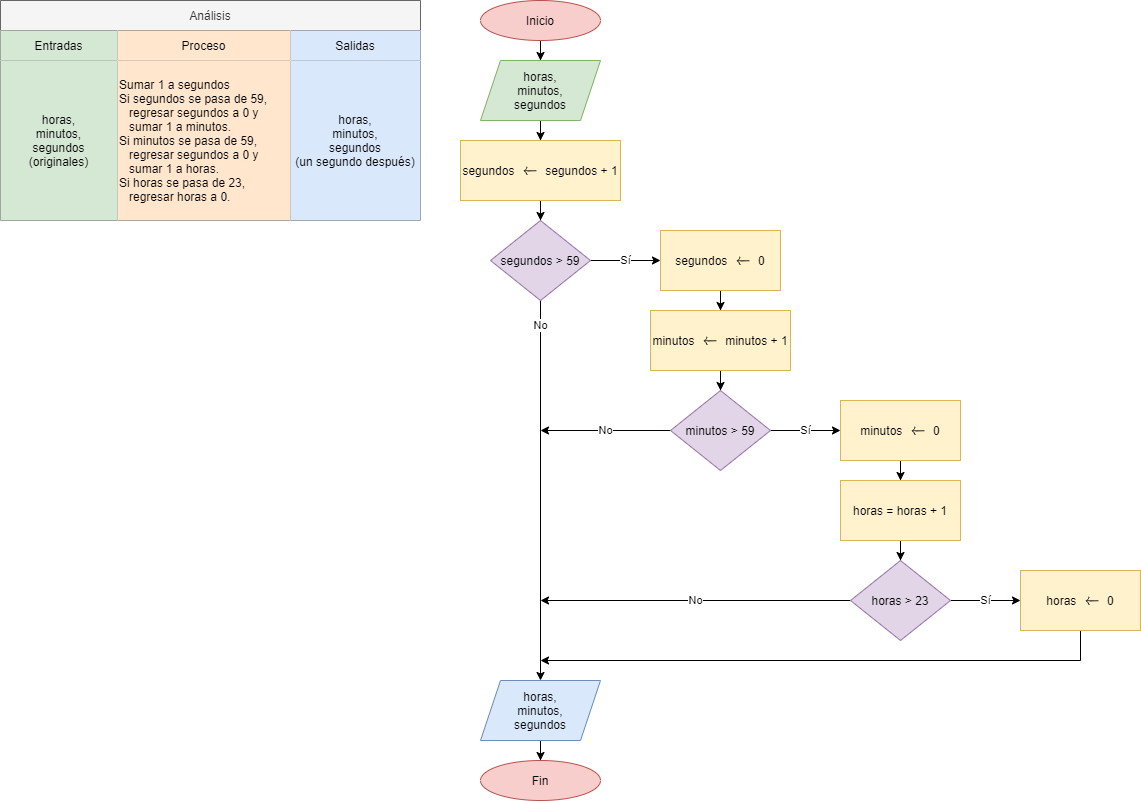

The diagram above was exported from draw.io. Its source (the exported page's mxGraphModel, read from the mxfile embedded in the PNG):
<mxGraphModel dx="1336" dy="539" grid="1" gridSize="10" guides="1" tooltips="1" connect="1" arrows="1" fold="1" page="1" pageScale="1" pageWidth="850" pageHeight="1100" math="1" shadow="0">
  <root>
    <mxCell id="0" />
    <mxCell id="1" parent="0" />
    <mxCell id="UfHWgThy5PjR0i4prVAl-19" value="Análisis" style="shape=table;html=1;whiteSpace=wrap;startSize=30;container=1;collapsible=0;childLayout=tableLayout;fillColor=#f5f5f5;strokeColor=#666666;fontColor=#333333;" parent="1" vertex="1">
      <mxGeometry x="-440" y="20" width="420" height="220" as="geometry" />
    </mxCell>
    <mxCell id="UfHWgThy5PjR0i4prVAl-20" value="" style="shape=partialRectangle;html=1;whiteSpace=wrap;collapsible=0;dropTarget=0;pointerEvents=0;fillColor=none;top=0;left=0;bottom=0;right=0;points=[[0,0.5],[1,0.5]];portConstraint=eastwest;" parent="UfHWgThy5PjR0i4prVAl-19" vertex="1">
      <mxGeometry y="30" width="420" height="30" as="geometry" />
    </mxCell>
    <mxCell id="UfHWgThy5PjR0i4prVAl-21" value="Entradas" style="shape=partialRectangle;html=1;whiteSpace=wrap;connectable=0;overflow=hidden;fillColor=#d5e8d4;top=0;left=0;bottom=0;right=0;strokeColor=#82b366;" parent="UfHWgThy5PjR0i4prVAl-20" vertex="1">
      <mxGeometry width="117" height="30" as="geometry" />
    </mxCell>
    <mxCell id="UfHWgThy5PjR0i4prVAl-22" value="Proceso" style="shape=partialRectangle;html=1;whiteSpace=wrap;connectable=0;overflow=hidden;fillColor=#ffe6cc;top=0;left=0;bottom=0;right=0;strokeColor=#d79b00;" parent="UfHWgThy5PjR0i4prVAl-20" vertex="1">
      <mxGeometry x="117" width="173" height="30" as="geometry" />
    </mxCell>
    <mxCell id="UfHWgThy5PjR0i4prVAl-23" value="Salidas" style="shape=partialRectangle;html=1;whiteSpace=wrap;connectable=0;overflow=hidden;fillColor=#dae8fc;top=0;left=0;bottom=0;right=0;strokeColor=#6c8ebf;" parent="UfHWgThy5PjR0i4prVAl-20" vertex="1">
      <mxGeometry x="290" width="130" height="30" as="geometry" />
    </mxCell>
    <mxCell id="UfHWgThy5PjR0i4prVAl-24" value="" style="shape=partialRectangle;html=1;whiteSpace=wrap;collapsible=0;dropTarget=0;pointerEvents=0;fillColor=none;top=0;left=0;bottom=0;right=0;points=[[0,0.5],[1,0.5]];portConstraint=eastwest;" parent="UfHWgThy5PjR0i4prVAl-19" vertex="1">
      <mxGeometry y="60" width="420" height="160" as="geometry" />
    </mxCell>
    <mxCell id="UfHWgThy5PjR0i4prVAl-25" value="horas,&lt;br&gt;minutos,&lt;br&gt;segundos&lt;br&gt;(originales)" style="shape=partialRectangle;html=1;whiteSpace=wrap;connectable=0;overflow=hidden;fillColor=#d5e8d4;top=0;left=0;bottom=0;right=0;strokeColor=#82b366;" parent="UfHWgThy5PjR0i4prVAl-24" vertex="1">
      <mxGeometry width="117" height="160" as="geometry" />
    </mxCell>
    <mxCell id="UfHWgThy5PjR0i4prVAl-26" value="Sumar 1 a segundos&lt;br&gt;Si segundos se pasa de 59,&lt;br&gt;&amp;nbsp; &amp;nbsp;regresar segundos a 0 y&lt;br&gt;&amp;nbsp; &amp;nbsp;sumar 1 a minutos.&lt;br&gt;Si minutos se pasa de 59,&lt;br&gt;&amp;nbsp; &amp;nbsp;regresar segundos a 0 y&lt;br&gt;&amp;nbsp; &amp;nbsp;sumar 1 a horas.&lt;br&gt;Si horas se pasa de 23,&lt;br&gt;&amp;nbsp; &amp;nbsp;regresar horas a 0." style="shape=partialRectangle;html=1;whiteSpace=wrap;connectable=0;overflow=hidden;fillColor=#ffe6cc;top=0;left=0;bottom=0;right=0;align=left;strokeColor=#d79b00;" parent="UfHWgThy5PjR0i4prVAl-24" vertex="1">
      <mxGeometry x="117" width="173" height="160" as="geometry" />
    </mxCell>
    <mxCell id="UfHWgThy5PjR0i4prVAl-27" value="horas,&lt;br&gt;minutos,&lt;br&gt;segundos&lt;br&gt;(un segundo después)" style="shape=partialRectangle;html=1;whiteSpace=wrap;connectable=0;overflow=hidden;fillColor=#dae8fc;top=0;left=0;bottom=0;right=0;strokeColor=#6c8ebf;" parent="UfHWgThy5PjR0i4prVAl-24" vertex="1">
      <mxGeometry x="290" width="130" height="160" as="geometry" />
    </mxCell>
    <mxCell id="UfHWgThy5PjR0i4prVAl-36" value="" style="edgeStyle=orthogonalEdgeStyle;rounded=0;orthogonalLoop=1;jettySize=auto;html=1;" parent="1" source="UfHWgThy5PjR0i4prVAl-34" target="UfHWgThy5PjR0i4prVAl-35" edge="1">
      <mxGeometry relative="1" as="geometry" />
    </mxCell>
    <mxCell id="UfHWgThy5PjR0i4prVAl-34" value="Inicio" style="ellipse;whiteSpace=wrap;html=1;fillColor=#f8cecc;strokeColor=#b85450;" parent="1" vertex="1">
      <mxGeometry x="40" y="20" width="120" height="40" as="geometry" />
    </mxCell>
    <mxCell id="UfHWgThy5PjR0i4prVAl-38" value="" style="edgeStyle=orthogonalEdgeStyle;rounded=0;orthogonalLoop=1;jettySize=auto;html=1;" parent="1" source="UfHWgThy5PjR0i4prVAl-35" target="UfHWgThy5PjR0i4prVAl-37" edge="1">
      <mxGeometry relative="1" as="geometry" />
    </mxCell>
    <mxCell id="UfHWgThy5PjR0i4prVAl-35" value="horas,&lt;br&gt;minutos,&lt;br&gt;segundos" style="shape=parallelogram;perimeter=parallelogramPerimeter;whiteSpace=wrap;html=1;fixedSize=1;fillColor=#d5e8d4;strokeColor=#82b366;" parent="1" vertex="1">
      <mxGeometry x="40" y="80" width="120" height="60" as="geometry" />
    </mxCell>
    <mxCell id="3" value="" style="edgeStyle=orthogonalEdgeStyle;rounded=0;orthogonalLoop=1;jettySize=auto;html=1;" edge="1" parent="1" source="UfHWgThy5PjR0i4prVAl-37" target="2">
      <mxGeometry relative="1" as="geometry" />
    </mxCell>
    <mxCell id="UfHWgThy5PjR0i4prVAl-37" value="segundos `larr` segundos + 1" style="whiteSpace=wrap;html=1;fillColor=#fff2cc;strokeColor=#d6b656;" parent="1" vertex="1">
      <mxGeometry x="20" y="160" width="160" height="60" as="geometry" />
    </mxCell>
    <mxCell id="UfHWgThy5PjR0i4prVAl-42" value="" style="edgeStyle=orthogonalEdgeStyle;rounded=0;orthogonalLoop=1;jettySize=auto;html=1;" parent="1" source="UfHWgThy5PjR0i4prVAl-39" target="UfHWgThy5PjR0i4prVAl-41" edge="1">
      <mxGeometry relative="1" as="geometry" />
    </mxCell>
    <mxCell id="UfHWgThy5PjR0i4prVAl-39" value="horas,&lt;br&gt;minutos,&lt;br&gt;segundos" style="shape=parallelogram;perimeter=parallelogramPerimeter;whiteSpace=wrap;html=1;fixedSize=1;fillColor=#dae8fc;strokeColor=#6c8ebf;" parent="1" vertex="1">
      <mxGeometry x="40" y="700" width="120" height="60" as="geometry" />
    </mxCell>
    <mxCell id="UfHWgThy5PjR0i4prVAl-41" value="Fin" style="ellipse;whiteSpace=wrap;html=1;fillColor=#f8cecc;strokeColor=#b85450;" parent="1" vertex="1">
      <mxGeometry x="40" y="780" width="120" height="40" as="geometry" />
    </mxCell>
    <mxCell id="5" value="Sí" style="edgeStyle=orthogonalEdgeStyle;rounded=0;orthogonalLoop=1;jettySize=auto;html=1;" edge="1" parent="1" source="2" target="4">
      <mxGeometry relative="1" as="geometry" />
    </mxCell>
    <mxCell id="20" value="No" style="edgeStyle=orthogonalEdgeStyle;rounded=0;orthogonalLoop=1;jettySize=auto;html=1;exitX=0.5;exitY=1;exitDx=0;exitDy=0;entryX=0.5;entryY=0;entryDx=0;entryDy=0;" edge="1" parent="1" source="2" target="UfHWgThy5PjR0i4prVAl-39">
      <mxGeometry x="-0.8696" relative="1" as="geometry">
        <mxPoint as="offset" />
      </mxGeometry>
    </mxCell>
    <mxCell id="2" value="segundos &amp;gt; 59" style="rhombus;whiteSpace=wrap;html=1;fillColor=#e1d5e7;strokeColor=#9673a6;" vertex="1" parent="1">
      <mxGeometry x="50" y="240" width="100" height="80" as="geometry" />
    </mxCell>
    <mxCell id="7" value="" style="edgeStyle=orthogonalEdgeStyle;rounded=0;orthogonalLoop=1;jettySize=auto;html=1;" edge="1" parent="1" source="4" target="6">
      <mxGeometry relative="1" as="geometry" />
    </mxCell>
    <mxCell id="4" value="segundos `larr` 0" style="whiteSpace=wrap;html=1;fillColor=#fff2cc;strokeColor=#d6b656;" vertex="1" parent="1">
      <mxGeometry x="220" y="250" width="120" height="60" as="geometry" />
    </mxCell>
    <mxCell id="9" value="" style="edgeStyle=orthogonalEdgeStyle;rounded=0;orthogonalLoop=1;jettySize=auto;html=1;" edge="1" parent="1" source="6" target="8">
      <mxGeometry relative="1" as="geometry" />
    </mxCell>
    <mxCell id="6" value="minutos `larr` minutos + 1" style="whiteSpace=wrap;html=1;fillColor=#fff2cc;strokeColor=#d6b656;" vertex="1" parent="1">
      <mxGeometry x="210" y="330" width="140" height="60" as="geometry" />
    </mxCell>
    <mxCell id="11" value="Sí" style="edgeStyle=orthogonalEdgeStyle;rounded=0;orthogonalLoop=1;jettySize=auto;html=1;" edge="1" parent="1" source="8" target="10">
      <mxGeometry relative="1" as="geometry" />
    </mxCell>
    <mxCell id="19" value="No" style="edgeStyle=orthogonalEdgeStyle;rounded=0;orthogonalLoop=1;jettySize=auto;html=1;exitX=0;exitY=0.5;exitDx=0;exitDy=0;" edge="1" parent="1" source="8">
      <mxGeometry relative="1" as="geometry">
        <mxPoint x="100" y="450" as="targetPoint" />
      </mxGeometry>
    </mxCell>
    <mxCell id="8" value="minutos &amp;gt; 59" style="rhombus;whiteSpace=wrap;html=1;fillColor=#e1d5e7;strokeColor=#9673a6;" vertex="1" parent="1">
      <mxGeometry x="230" y="410" width="100" height="80" as="geometry" />
    </mxCell>
    <mxCell id="13" value="" style="edgeStyle=orthogonalEdgeStyle;rounded=0;orthogonalLoop=1;jettySize=auto;html=1;" edge="1" parent="1" source="10" target="12">
      <mxGeometry relative="1" as="geometry" />
    </mxCell>
    <mxCell id="10" value="minutos `larr` 0" style="whiteSpace=wrap;html=1;fillColor=#fff2cc;strokeColor=#d6b656;" vertex="1" parent="1">
      <mxGeometry x="400" y="420" width="120" height="60" as="geometry" />
    </mxCell>
    <mxCell id="15" value="" style="edgeStyle=orthogonalEdgeStyle;rounded=0;orthogonalLoop=1;jettySize=auto;html=1;" edge="1" parent="1" source="12" target="14">
      <mxGeometry relative="1" as="geometry" />
    </mxCell>
    <mxCell id="12" value="horas = horas + 1" style="whiteSpace=wrap;html=1;fillColor=#fff2cc;strokeColor=#d6b656;" vertex="1" parent="1">
      <mxGeometry x="400" y="500" width="120" height="60" as="geometry" />
    </mxCell>
    <mxCell id="17" value="Sí" style="edgeStyle=orthogonalEdgeStyle;rounded=0;orthogonalLoop=1;jettySize=auto;html=1;" edge="1" parent="1" source="14" target="16">
      <mxGeometry relative="1" as="geometry" />
    </mxCell>
    <mxCell id="18" value="No" style="edgeStyle=orthogonalEdgeStyle;rounded=0;orthogonalLoop=1;jettySize=auto;html=1;exitX=0;exitY=0.5;exitDx=0;exitDy=0;" edge="1" parent="1" source="14">
      <mxGeometry relative="1" as="geometry">
        <mxPoint x="100" y="620" as="targetPoint" />
      </mxGeometry>
    </mxCell>
    <mxCell id="14" value="horas &amp;gt; 23" style="rhombus;whiteSpace=wrap;html=1;fillColor=#e1d5e7;strokeColor=#9673a6;" vertex="1" parent="1">
      <mxGeometry x="410" y="580" width="100" height="80" as="geometry" />
    </mxCell>
    <mxCell id="22" style="edgeStyle=orthogonalEdgeStyle;rounded=0;orthogonalLoop=1;jettySize=auto;html=1;exitX=0.5;exitY=1;exitDx=0;exitDy=0;" edge="1" parent="1" source="16">
      <mxGeometry relative="1" as="geometry">
        <mxPoint x="100" y="680" as="targetPoint" />
        <Array as="points">
          <mxPoint x="640" y="680" />
        </Array>
      </mxGeometry>
    </mxCell>
    <mxCell id="16" value="horas `larr` 0" style="whiteSpace=wrap;html=1;fillColor=#fff2cc;strokeColor=#d6b656;" vertex="1" parent="1">
      <mxGeometry x="580" y="590" width="120" height="60" as="geometry" />
    </mxCell>
  </root>
</mxGraphModel>